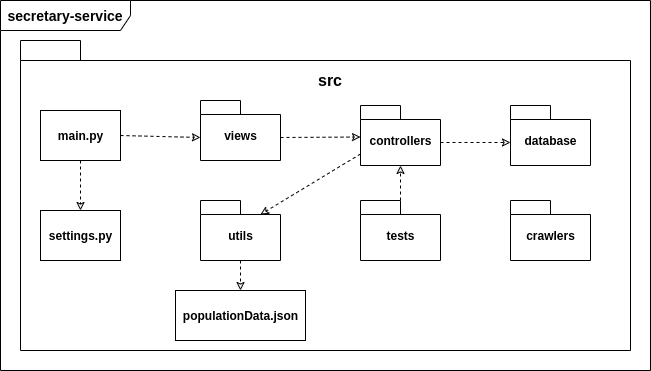

The diagram above was exported from draw.io. Its source (the exported page's mxGraphModel, read from the mxfile embedded in the PNG):
<mxGraphModel dx="1015" dy="444" grid="1" gridSize="10" guides="1" tooltips="1" connect="1" arrows="1" fold="1" page="1" pageScale="1" pageWidth="850" pageHeight="1100" math="0" shadow="0">
  <root>
    <mxCell id="0" />
    <mxCell id="1" parent="0" />
    <mxCell id="mjZ5_FkiVWn-T5Bxgb9Y-2" value="&lt;b&gt;&lt;font style=&quot;font-size: 14px&quot;&gt;secretary-service&lt;/font&gt;&lt;/b&gt;" style="shape=umlFrame;whiteSpace=wrap;html=1;width=130;height=30;" parent="1" vertex="1">
      <mxGeometry x="100" y="40" width="650" height="370" as="geometry" />
    </mxCell>
    <mxCell id="mjZ5_FkiVWn-T5Bxgb9Y-4" value="crwaler" style="shape=folder;fontStyle=1;spacingTop=10;tabWidth=40;tabHeight=14;tabPosition=left;html=1;" parent="1" vertex="1">
      <mxGeometry x="300" y="170" width="70" height="50" as="geometry" />
    </mxCell>
    <mxCell id="mjZ5_FkiVWn-T5Bxgb9Y-5" value="main" style="shape=folder;fontStyle=1;spacingTop=10;tabWidth=40;tabHeight=14;tabPosition=left;html=1;" parent="1" vertex="1">
      <mxGeometry x="510" y="210" width="70" height="50" as="geometry" />
    </mxCell>
    <mxCell id="mjZ5_FkiVWn-T5Bxgb9Y-6" value="" style="shape=folder;fontStyle=1;spacingTop=10;tabWidth=60;tabHeight=20;tabPosition=left;html=1;" parent="1" vertex="1">
      <mxGeometry x="120" y="80" width="610" height="310" as="geometry" />
    </mxCell>
    <mxCell id="mjZ5_FkiVWn-T5Bxgb9Y-7" value="&lt;b style=&quot;font-size: 16px;&quot;&gt;src&lt;/b&gt;" style="text;html=1;strokeColor=none;fillColor=none;align=center;verticalAlign=middle;whiteSpace=wrap;rounded=0;fontSize=16;" parent="1" vertex="1">
      <mxGeometry x="410" y="110" width="40" height="20" as="geometry" />
    </mxCell>
    <mxCell id="mjZ5_FkiVWn-T5Bxgb9Y-14" value="views" style="shape=folder;fontStyle=1;spacingTop=10;tabWidth=40;tabHeight=14;tabPosition=left;html=1;" parent="1" vertex="1">
      <mxGeometry x="300" y="140" width="80" height="60" as="geometry" />
    </mxCell>
    <mxCell id="mjZ5_FkiVWn-T5Bxgb9Y-15" value="&lt;b&gt;main.py&lt;/b&gt;" style="html=1;" parent="1" vertex="1">
      <mxGeometry x="140" y="150" width="80" height="50" as="geometry" />
    </mxCell>
    <mxCell id="mjZ5_FkiVWn-T5Bxgb9Y-16" value="&lt;b&gt;settings.py&lt;/b&gt;" style="html=1;" parent="1" vertex="1">
      <mxGeometry x="140" y="250" width="80" height="50" as="geometry" />
    </mxCell>
    <mxCell id="mjZ5_FkiVWn-T5Bxgb9Y-22" value="" style="endArrow=classic;html=1;fontSize=16;dashed=1;endFill=0;exitX=1;exitY=0.5;exitDx=0;exitDy=0;entryX=0;entryY=0;entryDx=0;entryDy=37;entryPerimeter=0;" parent="1" source="mjZ5_FkiVWn-T5Bxgb9Y-15" target="mjZ5_FkiVWn-T5Bxgb9Y-14" edge="1">
      <mxGeometry width="50" height="50" relative="1" as="geometry">
        <mxPoint x="400" y="250" as="sourcePoint" />
        <mxPoint x="450" y="200" as="targetPoint" />
      </mxGeometry>
    </mxCell>
    <mxCell id="mjZ5_FkiVWn-T5Bxgb9Y-23" value="" style="endArrow=classic;html=1;fontSize=16;dashed=1;endFill=0;exitX=0;exitY=0;exitDx=80;exitDy=37;exitPerimeter=0;" parent="1" source="mjZ5_FkiVWn-T5Bxgb9Y-14" edge="1">
      <mxGeometry width="50" height="50" relative="1" as="geometry">
        <mxPoint x="230" y="185" as="sourcePoint" />
        <mxPoint x="460" y="176.51999999999998" as="targetPoint" />
      </mxGeometry>
    </mxCell>
    <mxCell id="mjZ5_FkiVWn-T5Bxgb9Y-24" value="" style="endArrow=classic;html=1;fontSize=16;dashed=1;endFill=0;exitX=0.5;exitY=1;exitDx=0;exitDy=0;" parent="1" source="mjZ5_FkiVWn-T5Bxgb9Y-15" target="mjZ5_FkiVWn-T5Bxgb9Y-16" edge="1">
      <mxGeometry width="50" height="50" relative="1" as="geometry">
        <mxPoint x="230" y="185" as="sourcePoint" />
        <mxPoint x="330" y="187" as="targetPoint" />
      </mxGeometry>
    </mxCell>
    <mxCell id="mjZ5_FkiVWn-T5Bxgb9Y-33" style="edgeStyle=orthogonalEdgeStyle;rounded=0;orthogonalLoop=1;jettySize=auto;html=1;exitX=0;exitY=0;exitDx=80;exitDy=37;exitPerimeter=0;entryX=0;entryY=0;entryDx=0;entryDy=37;entryPerimeter=0;dashed=1;endArrow=classic;endFill=0;fontSize=16;" parent="1" source="mjZ5_FkiVWn-T5Bxgb9Y-26" target="mjZ5_FkiVWn-T5Bxgb9Y-32" edge="1">
      <mxGeometry relative="1" as="geometry" />
    </mxCell>
    <mxCell id="mjZ5_FkiVWn-T5Bxgb9Y-26" value="controllers" style="shape=folder;fontStyle=1;spacingTop=10;tabWidth=40;tabHeight=14;tabPosition=left;html=1;" parent="1" vertex="1">
      <mxGeometry x="460" y="145" width="80" height="60" as="geometry" />
    </mxCell>
    <mxCell id="mjZ5_FkiVWn-T5Bxgb9Y-27" value="utils" style="shape=folder;fontStyle=1;spacingTop=10;tabWidth=40;tabHeight=14;tabPosition=left;html=1;" parent="1" vertex="1">
      <mxGeometry x="300" y="240" width="80" height="60" as="geometry" />
    </mxCell>
    <mxCell id="mjZ5_FkiVWn-T5Bxgb9Y-28" value="" style="endArrow=classic;html=1;fontSize=16;dashed=1;endFill=0;exitX=0;exitY=0;exitDx=0;exitDy=48.5;exitPerimeter=0;entryX=0;entryY=0;entryDx=60;entryDy=14;entryPerimeter=0;" parent="1" source="mjZ5_FkiVWn-T5Bxgb9Y-26" target="mjZ5_FkiVWn-T5Bxgb9Y-27" edge="1">
      <mxGeometry width="50" height="50" relative="1" as="geometry">
        <mxPoint x="190" y="210" as="sourcePoint" />
        <mxPoint x="190" y="260" as="targetPoint" />
      </mxGeometry>
    </mxCell>
    <mxCell id="mjZ5_FkiVWn-T5Bxgb9Y-30" value="crawlers" style="shape=folder;fontStyle=1;spacingTop=10;tabWidth=40;tabHeight=14;tabPosition=left;html=1;" parent="1" vertex="1">
      <mxGeometry x="610" y="240" width="80" height="60" as="geometry" />
    </mxCell>
    <mxCell id="mjZ5_FkiVWn-T5Bxgb9Y-32" value="database" style="shape=folder;fontStyle=1;spacingTop=10;tabWidth=40;tabHeight=14;tabPosition=left;html=1;" parent="1" vertex="1">
      <mxGeometry x="610" y="145" width="80" height="60" as="geometry" />
    </mxCell>
    <mxCell id="mjZ5_FkiVWn-T5Bxgb9Y-36" style="edgeStyle=orthogonalEdgeStyle;rounded=0;orthogonalLoop=1;jettySize=auto;html=1;exitX=0;exitY=0;exitDx=40;exitDy=0;exitPerimeter=0;entryX=0.5;entryY=1;entryDx=0;entryDy=0;entryPerimeter=0;dashed=1;endArrow=classic;endFill=0;fontSize=16;" parent="1" source="mjZ5_FkiVWn-T5Bxgb9Y-35" target="mjZ5_FkiVWn-T5Bxgb9Y-26" edge="1">
      <mxGeometry relative="1" as="geometry" />
    </mxCell>
    <mxCell id="mjZ5_FkiVWn-T5Bxgb9Y-35" value="tests" style="shape=folder;fontStyle=1;spacingTop=10;tabWidth=40;tabHeight=14;tabPosition=left;html=1;" parent="1" vertex="1">
      <mxGeometry x="460" y="240" width="80" height="60" as="geometry" />
    </mxCell>
    <mxCell id="qdAJw0NEdfs1IUIqcY7u-1" value="&lt;b&gt;populationData.json&lt;/b&gt;" style="html=1;" vertex="1" parent="1">
      <mxGeometry x="275" y="330" width="130" height="50" as="geometry" />
    </mxCell>
    <mxCell id="qdAJw0NEdfs1IUIqcY7u-3" value="" style="endArrow=classic;html=1;fontSize=16;dashed=1;endFill=0;exitX=0.5;exitY=1;exitDx=0;exitDy=0;exitPerimeter=0;" edge="1" parent="1" source="mjZ5_FkiVWn-T5Bxgb9Y-27" target="qdAJw0NEdfs1IUIqcY7u-1">
      <mxGeometry width="50" height="50" relative="1" as="geometry">
        <mxPoint x="190" y="210" as="sourcePoint" />
        <mxPoint x="190" y="260" as="targetPoint" />
      </mxGeometry>
    </mxCell>
  </root>
</mxGraphModel>